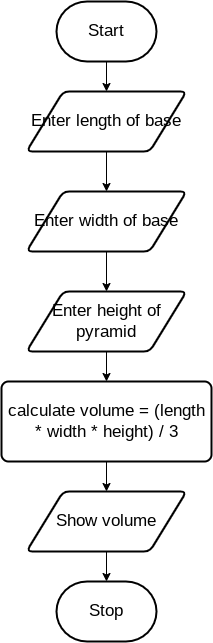

The diagram above was exported from draw.io. Its source (the exported page's mxGraphModel, read from the mxfile embedded in the PNG):
<mxGraphModel dx="1209" dy="804" grid="1" gridSize="10" guides="1" tooltips="1" connect="1" arrows="1" fold="1" page="1" pageScale="1" pageWidth="850" pageHeight="1100" math="0" shadow="0">
  <root>
    <mxCell id="0" />
    <mxCell id="1" parent="0" />
    <mxCell id="4" style="edgeStyle=orthogonalEdgeStyle;html=1;rounded=0;" parent="1" source="2" target="5" edge="1">
      <mxGeometry relative="1" as="geometry" />
    </mxCell>
    <mxCell id="2" value="&lt;font style=&quot;font-size: 17px;&quot;&gt;Start&lt;/font&gt;" style="strokeWidth=2;html=1;shape=mxgraph.flowchart.terminator;whiteSpace=wrap;" parent="1" vertex="1">
      <mxGeometry x="400" y="270" width="100" height="60" as="geometry" />
    </mxCell>
    <mxCell id="3" value="&lt;font style=&quot;font-size: 17px;&quot;&gt;Stop&lt;/font&gt;" style="strokeWidth=2;html=1;shape=mxgraph.flowchart.terminator;whiteSpace=wrap;" parent="1" vertex="1">
      <mxGeometry x="400" y="850" width="100" height="60" as="geometry" />
    </mxCell>
    <mxCell id="10" style="edgeStyle=orthogonalEdgeStyle;shape=connector;rounded=0;html=1;labelBackgroundColor=default;strokeColor=default;fontFamily=Helvetica;fontSize=11;fontColor=default;endArrow=classic;" edge="1" parent="1" source="5" target="6">
      <mxGeometry relative="1" as="geometry">
        <mxPoint x="450" y="500" as="targetPoint" />
      </mxGeometry>
    </mxCell>
    <mxCell id="5" value="&lt;font style=&quot;font-size: 17px;&quot;&gt;Enter length of base&lt;/font&gt;" style="shape=parallelogram;html=1;strokeWidth=2;perimeter=parallelogramPerimeter;whiteSpace=wrap;rounded=1;arcSize=12;size=0.23;fontFamily=Helvetica;fontSize=11;fontColor=default;" vertex="1" parent="1">
      <mxGeometry x="370" y="360" width="160" height="60" as="geometry" />
    </mxCell>
    <mxCell id="11" style="edgeStyle=orthogonalEdgeStyle;shape=connector;rounded=0;html=1;exitX=0.5;exitY=1;exitDx=0;exitDy=0;labelBackgroundColor=default;strokeColor=default;fontFamily=Helvetica;fontSize=11;fontColor=default;endArrow=classic;" edge="1" parent="1" source="6" target="7">
      <mxGeometry relative="1" as="geometry" />
    </mxCell>
    <mxCell id="6" value="&lt;font style=&quot;font-size: 17px;&quot;&gt;Enter width of base&lt;/font&gt;" style="shape=parallelogram;html=1;strokeWidth=2;perimeter=parallelogramPerimeter;whiteSpace=wrap;rounded=1;arcSize=12;size=0.23;fontFamily=Helvetica;fontSize=11;fontColor=default;" vertex="1" parent="1">
      <mxGeometry x="370" y="460" width="160" height="60" as="geometry" />
    </mxCell>
    <mxCell id="16" style="edgeStyle=orthogonalEdgeStyle;shape=connector;rounded=0;html=1;entryX=0.5;entryY=0;entryDx=0;entryDy=0;labelBackgroundColor=default;strokeColor=default;fontFamily=Helvetica;fontSize=17;fontColor=default;endArrow=classic;" edge="1" parent="1" source="7" target="13">
      <mxGeometry relative="1" as="geometry" />
    </mxCell>
    <mxCell id="7" value="&lt;font style=&quot;font-size: 17px;&quot;&gt;Enter height of pyramid&lt;/font&gt;" style="shape=parallelogram;html=1;strokeWidth=2;perimeter=parallelogramPerimeter;whiteSpace=wrap;rounded=1;arcSize=12;size=0.23;fontFamily=Helvetica;fontSize=11;fontColor=default;" vertex="1" parent="1">
      <mxGeometry x="370" y="560" width="160" height="60" as="geometry" />
    </mxCell>
    <mxCell id="17" style="edgeStyle=orthogonalEdgeStyle;shape=connector;rounded=0;html=1;exitX=0.5;exitY=1;exitDx=0;exitDy=0;entryX=0.5;entryY=0;entryDx=0;entryDy=0;labelBackgroundColor=default;strokeColor=default;fontFamily=Helvetica;fontSize=17;fontColor=default;endArrow=classic;" edge="1" parent="1" source="13" target="14">
      <mxGeometry relative="1" as="geometry" />
    </mxCell>
    <mxCell id="13" value="&lt;font style=&quot;font-size: 17px;&quot;&gt;calculate volume = (length * width * height) / 3&lt;/font&gt;" style="rounded=1;whiteSpace=wrap;html=1;absoluteArcSize=1;arcSize=14;strokeWidth=2;fontFamily=Helvetica;fontSize=11;fontColor=default;" vertex="1" parent="1">
      <mxGeometry x="345" y="650" width="210" height="80" as="geometry" />
    </mxCell>
    <mxCell id="18" style="edgeStyle=orthogonalEdgeStyle;shape=connector;rounded=0;html=1;entryX=0.5;entryY=0;entryDx=0;entryDy=0;entryPerimeter=0;labelBackgroundColor=default;strokeColor=default;fontFamily=Helvetica;fontSize=17;fontColor=default;endArrow=classic;" edge="1" parent="1" source="14" target="3">
      <mxGeometry relative="1" as="geometry" />
    </mxCell>
    <mxCell id="14" value="&lt;font style=&quot;font-size: 17px;&quot;&gt;Show volume&lt;/font&gt;" style="shape=parallelogram;html=1;strokeWidth=2;perimeter=parallelogramPerimeter;whiteSpace=wrap;rounded=1;arcSize=12;size=0.23;fontFamily=Helvetica;fontSize=11;fontColor=default;" vertex="1" parent="1">
      <mxGeometry x="370" y="760" width="160" height="60" as="geometry" />
    </mxCell>
  </root>
</mxGraphModel>